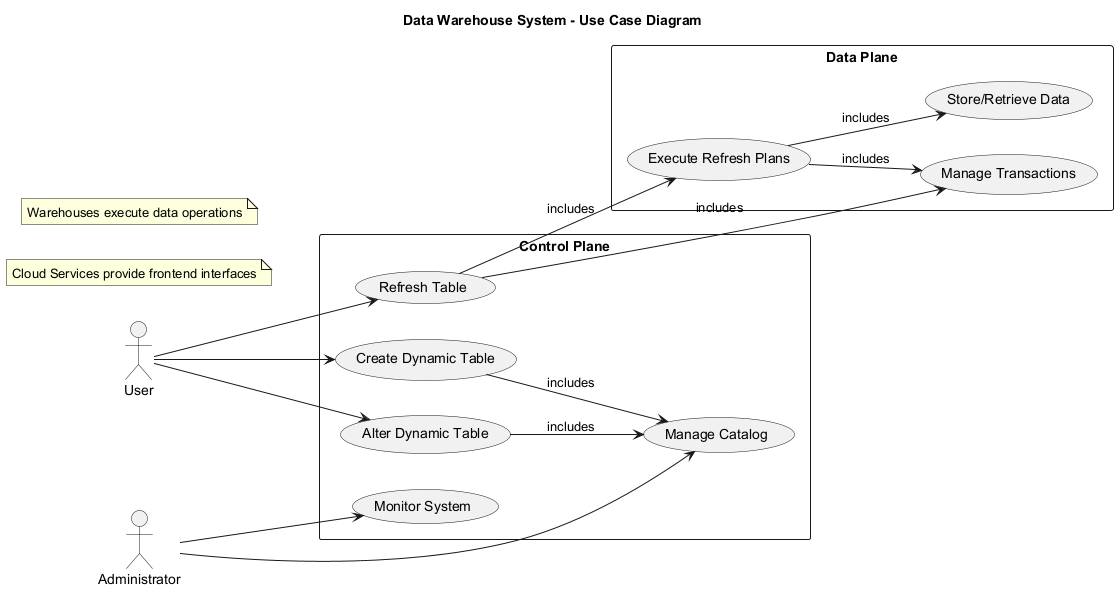

The diagram above was rendered by PlantUML. Its source (embedded in the PNG):
@startuml
left to right direction
title Data Warehouse System - Use Case Diagram

actor "User" as user
actor "Administrator" as admin

rectangle "Control Plane" {
  usecase "Create Dynamic Table" as UC1
  usecase "Alter Dynamic Table" as UC2
  usecase "Refresh Table" as UC3
  usecase "Monitor System" as UC4
  usecase "Manage Catalog" as UC5
}

rectangle "Data Plane" {
  usecase "Execute Refresh Plans" as UC6
  usecase "Store/Retrieve Data" as UC7
  usecase "Manage Transactions" as UC8
}

user --> UC1
user --> UC2
user --> UC3
admin --> UC4
admin --> UC5

UC1 --> UC5 : includes
UC2 --> UC5 : includes
UC3 --> UC6 : includes
UC6 --> UC7 : includes
UC6 --> UC8 : includes
UC3 --> UC8 : includes

note "Cloud Services provide frontend interfaces" as N1
note "Warehouses execute data operations" as N2
@enduml